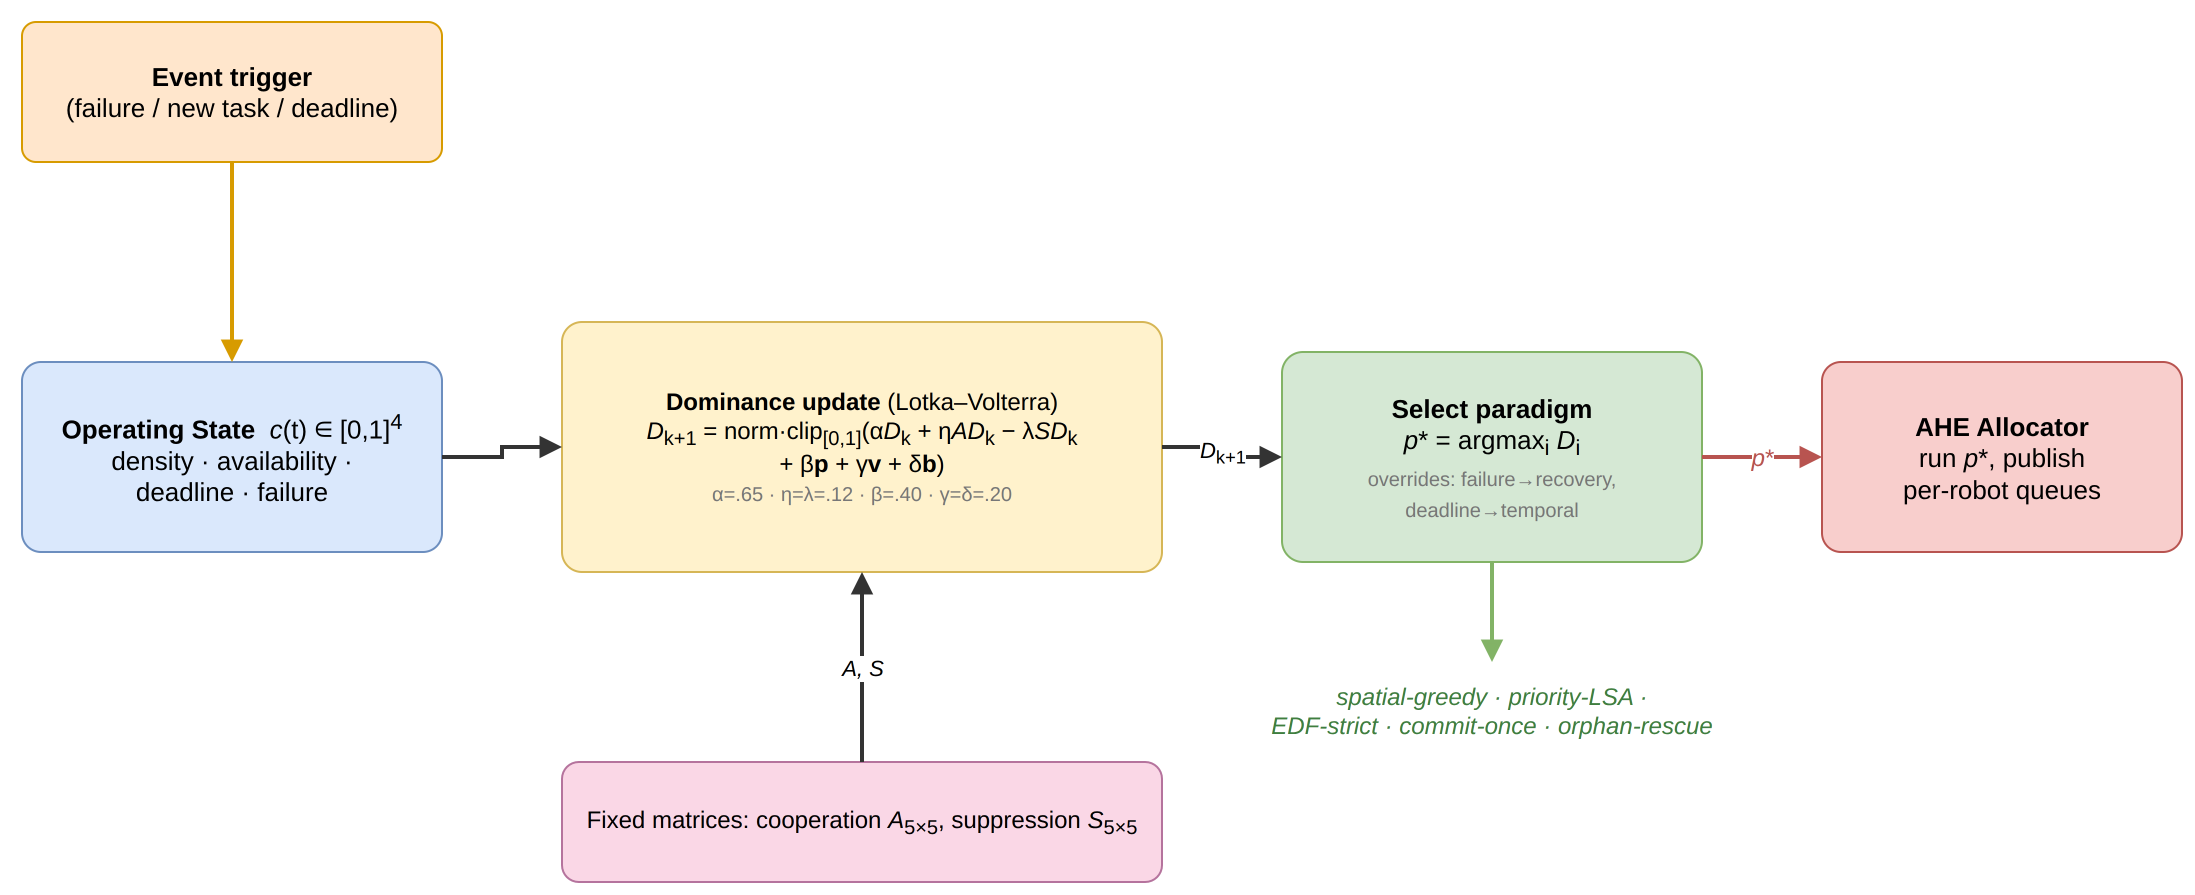

The diagram above was exported from draw.io. Its source (the exported page's mxGraphModel, read from the mxfile embedded in the PNG):
<mxGraphModel dx="1200" dy="720" grid="0" gridSize="10" guides="1" tooltips="1" connect="1" arrows="1" fold="1" page="1" pageScale="1" pageWidth="1169" pageHeight="600" math="0" shadow="0" adaptiveColors="auto">
  <root>
    <mxCell id="0" />
    <mxCell id="1" parent="0" />
    <mxCell id="e" value="&lt;b&gt;Event trigger&lt;/b&gt;&lt;br&gt;(failure / new task / deadline)" style="rounded=1;whiteSpace=wrap;html=1;arcSize=10;fillColor=#ffe6cc;strokeColor=#d79b00;fontSize=13;verticalAlign=middle;align=center;" vertex="1" parent="1">
      <mxGeometry x="60" y="40" width="210" height="70" as="geometry" />
    </mxCell>
    <mxCell id="os" value="&lt;b&gt;Operating State&lt;/b&gt;&amp;nbsp;&amp;nbsp;&lt;i&gt;c&lt;/i&gt;(t) &amp;#8712; [0,1]&lt;sup&gt;4&lt;/sup&gt;&lt;br&gt;density &amp;#183; availability &amp;#183;&lt;br&gt;deadline &amp;#183; failure" style="rounded=1;whiteSpace=wrap;html=1;arcSize=10;fillColor=#dae8fc;strokeColor=#6c8ebf;fontSize=13;verticalAlign=middle;align=center;" vertex="1" parent="1">
      <mxGeometry x="60" y="210" width="210" height="95" as="geometry" />
    </mxCell>
    <mxCell id="du" value="&lt;b&gt;Dominance update&lt;/b&gt;&amp;nbsp;(Lotka&amp;#8211;Volterra)&lt;br&gt;&lt;i&gt;D&lt;/i&gt;&lt;sub&gt;k+1&lt;/sub&gt; = norm&amp;#183;clip&lt;sub&gt;[0,1]&lt;/sub&gt;(&amp;#945;&lt;i&gt;D&lt;/i&gt;&lt;sub&gt;k&lt;/sub&gt; + &amp;#951;&lt;i&gt;AD&lt;/i&gt;&lt;sub&gt;k&lt;/sub&gt; &amp;#8722; &amp;#955;&lt;i&gt;SD&lt;/i&gt;&lt;sub&gt;k&lt;/sub&gt;&lt;br&gt;+ &amp;#946;&lt;b&gt;p&lt;/b&gt; + &amp;#947;&lt;b&gt;v&lt;/b&gt; + &amp;#948;&lt;b&gt;b&lt;/b&gt;)&lt;br&gt;&lt;font color=&quot;#777777&quot; style=&quot;font-size:10px&quot;&gt;&amp;#945;=.65 &amp;#183; &amp;#951;=&amp;#955;=.12 &amp;#183; &amp;#946;=.40 &amp;#183; &amp;#947;=&amp;#948;=.20&lt;/font&gt;" style="rounded=1;whiteSpace=wrap;html=1;arcSize=8;fillColor=#fff2cc;strokeColor=#d6b656;fontSize=12;verticalAlign=middle;align=center;" vertex="1" parent="1">
      <mxGeometry x="330" y="190" width="300" height="125" as="geometry" />
    </mxCell>
    <mxCell id="sp" value="&lt;b&gt;Select paradigm&lt;/b&gt;&lt;br&gt;&lt;i&gt;p&lt;/i&gt;* = argmax&lt;sub&gt;i&lt;/sub&gt; &lt;i&gt;D&lt;/i&gt;&lt;sub&gt;i&lt;/sub&gt;&lt;br&gt;&lt;font color=&quot;#777777&quot; style=&quot;font-size:10px&quot;&gt;overrides: failure&amp;#8594;recovery,&lt;br&gt;deadline&amp;#8594;temporal&lt;/font&gt;" style="rounded=1;whiteSpace=wrap;html=1;arcSize=10;fillColor=#d5e8d4;strokeColor=#82b366;fontSize=13;verticalAlign=middle;align=center;" vertex="1" parent="1">
      <mxGeometry x="690" y="205" width="210" height="105" as="geometry" />
    </mxCell>
    <mxCell id="al" value="&lt;b&gt;AHE Allocator&lt;/b&gt;&lt;br&gt;run &lt;i&gt;p&lt;/i&gt;*, publish&lt;br&gt;per-robot queues" style="rounded=1;whiteSpace=wrap;html=1;arcSize=10;fillColor=#f8cecc;strokeColor=#b85450;fontSize=13;verticalAlign=middle;align=center;" vertex="1" parent="1">
      <mxGeometry x="960" y="210" width="180" height="95" as="geometry" />
    </mxCell>
    <mxCell id="fm" value="Fixed matrices: cooperation &lt;i&gt;A&lt;/i&gt;&lt;sub&gt;5&amp;#215;5&lt;/sub&gt;, suppression &lt;i&gt;S&lt;/i&gt;&lt;sub&gt;5&amp;#215;5&lt;/sub&gt;" style="rounded=1;whiteSpace=wrap;html=1;arcSize=14;fillColor=#fad7e6;strokeColor=#b5739d;fontSize=12;verticalAlign=middle;align=center;" vertex="1" parent="1">
      <mxGeometry x="330" y="410" width="300" height="60" as="geometry" />
    </mxCell>
    <mxCell id="pl" value="&lt;i&gt;spatial-greedy &amp;#183; priority-LSA &amp;#183;&lt;br&gt;EDF-strict &amp;#183; commit-once &amp;#183; orphan-rescue&lt;/i&gt;" style="text;html=1;whiteSpace=wrap;align=center;verticalAlign=middle;fontColor=#3f7e3f;fontSize=12;" vertex="1" parent="1">
      <mxGeometry x="660" y="360" width="270" height="50" as="geometry" />
    </mxCell>
    <mxCell id="a1" style="edgeStyle=orthogonalEdgeStyle;rounded=0;html=1;endArrow=block;strokeWidth=2;strokeColor=#d79b00;exitX=0.5;exitY=1;exitDx=0;exitDy=0;entryX=0.5;entryY=0;entryDx=0;entryDy=0;" edge="1" parent="1" source="e" target="os">
      <mxGeometry relative="1" as="geometry" />
    </mxCell>
    <mxCell id="a2" style="edgeStyle=orthogonalEdgeStyle;rounded=0;html=1;endArrow=block;strokeWidth=2;strokeColor=#333333;exitX=1;exitY=0.5;exitDx=0;exitDy=0;entryX=0;entryY=0.5;entryDx=0;entryDy=0;" edge="1" parent="1" source="os" target="du">
      <mxGeometry relative="1" as="geometry" />
    </mxCell>
    <mxCell id="a3" value="&lt;i&gt;D&lt;/i&gt;&lt;sub&gt;k+1&lt;/sub&gt;" style="edgeStyle=orthogonalEdgeStyle;rounded=0;html=1;endArrow=block;strokeWidth=2;strokeColor=#333333;fontSize=11;exitX=1;exitY=0.5;exitDx=0;exitDy=0;entryX=0;entryY=0.5;entryDx=0;entryDy=0;" edge="1" parent="1" source="du" target="sp">
      <mxGeometry relative="1" as="geometry" />
    </mxCell>
    <mxCell id="a4" value="&lt;i&gt;p&lt;/i&gt;*" style="edgeStyle=orthogonalEdgeStyle;rounded=0;html=1;endArrow=block;strokeWidth=2;strokeColor=#b85450;fontColor=#b85450;fontSize=12;exitX=1;exitY=0.5;exitDx=0;exitDy=0;entryX=0;entryY=0.5;entryDx=0;entryDy=0;" edge="1" parent="1" source="sp" target="al">
      <mxGeometry relative="1" as="geometry" />
    </mxCell>
    <mxCell id="a5" value="&lt;i&gt;A, S&lt;/i&gt;" style="edgeStyle=orthogonalEdgeStyle;rounded=0;html=1;endArrow=block;strokeWidth=2;strokeColor=#333333;fontSize=11;exitX=0.5;exitY=0;exitDx=0;exitDy=0;entryX=0.5;entryY=1;entryDx=0;entryDy=0;" edge="1" parent="1" source="fm" target="du">
      <mxGeometry relative="1" as="geometry" />
    </mxCell>
    <mxCell id="a6" style="edgeStyle=orthogonalEdgeStyle;rounded=0;html=1;endArrow=block;strokeWidth=2;strokeColor=#82b366;exitX=0.5;exitY=1;exitDx=0;exitDy=0;entryX=0.5;entryY=0;entryDx=0;entryDy=0;" edge="1" parent="1" source="sp" target="pl">
      <mxGeometry relative="1" as="geometry" />
    </mxCell>
  </root>
</mxGraphModel>